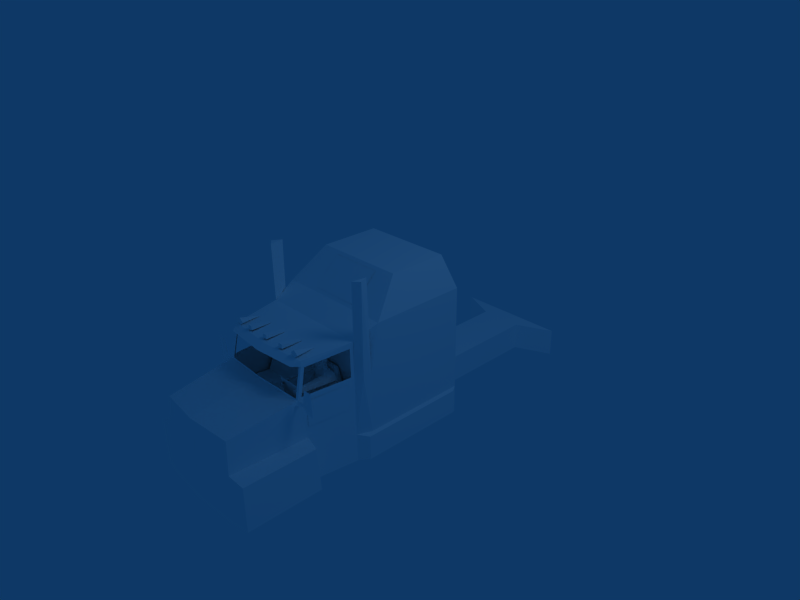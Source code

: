 # Source: fordaro-BT.blend  (saved by Blender 2.48.1; exported with 4.5.12 LTS)
import bpy
from mathutils import Matrix  # noqa: F401  (used for matrix-valued properties, if any)

bpy.ops.wm.read_factory_settings(use_empty=True)
scene = bpy.context.scene
scene.name = 'Scene'

# ---- collections
col_collection_1 = bpy.data.collections.new('Collection 1'); scene.collection.children.link(col_collection_1)

# ---- materials (node trees are filled in below, after node groups)
mat_material_3 = bpy.data.materials.new('Material#3')
mat_material_3.alpha_threshold = 0.0
mat_material_3.diffuse_color = (1.0, 1.0, 1.0, 1.0)
mat_material_3.roughness = 0.5
mat_material_3.line_color = (0.0, 0.0, 0.0, 1.0)

# ---- material node trees

# ---- world
world_world = bpy.data.worlds.new('World'); scene.world = world_world
world_world.color = (0.05656, 0.2208, 0.4)
world_world.use_sun_shadow = False
world_world.sun_shadow_jitter_overblur = 0.0
world_world.cycles.sampling_method = 'MANUAL'
world_world.cycles.sample_map_resolution = 256

# ---- cameras
cam_camera = bpy.data.cameras.new('Camera')
cam_camera.passepartout_alpha = 0.2
cam_camera.clip_end = 100.0
cam_camera.lens = 35.0
cam_camera.ortho_scale = 7.314
cam_camera.show_passepartout = False
cam_camera.show_safe_areas = True
cam_camera.dof.focus_distance = 0.0
cam_camera.dof.aperture_fstop = 128.0

# ---- lights
light_spot = bpy.data.lights.new('Spot', 'POINT')
light_spot.transmission_factor = 0.0
light_spot.cutoff_distance = 30.0
light_spot.energy = 100.0
light_spot.shadow_buffer_clip_start = 1.001
light_spot.shadow_soft_size = 1.0
light_spot.shadow_maximum_resolution = 0.006
light_spot.use_absolute_resolution = True
light_spot.cycles.use_multiple_importance_sampling = False

# ---- meshes
me_body_prm0_material_3 = bpy.data.meshes.new('body.prm0_Material#3')
me_body_prm0_material_3.from_pydata([(-0.6529, -1.186, -0.7818), (0.6804, -1.893, -0.7818), (-0.6529, -1.893, -0.7818), (0.6804, -1.186, -0.7818), (0.6804, -1.186, -0.7818), (-0.833, -1.125, -0.01545), (0.8319, -1.125, -0.01545), (-0.833, -1.125, -0.01545), (0.6804, -1.186, -0.7818), (-0.6529, -1.186, -0.7818), (-0.6529, -1.186, -0.7818), (-0.7386, -1.961, -0.02497), (-0.833, -1.125, -0.01545), (-0.6529, -1.893, -0.7818), (0.6804, -1.893, -0.7818), (0.8319, -1.125, -0.01545), (0.7375, -1.961, -0.02497), (0.6804, -1.186, -0.7818), (-0.6529, -1.893, -0.7818), (-0.002297, -2.019, 0.007722), (-0.7386, -1.961, -0.02497), (0.6804, -1.893, -0.7818), (0.7375, -1.961, -0.02497), (0.3914, -1.428, 0.1227), (0.4431, -1.428, 0.1443), (0.4724, -1.428, 0.1227), (0.4207, -1.428, 0.1443), (0.4231, -1.433, 0.1613), (0.3728, -1.43, 0.1903), (0.4322, -1.434, 0.1901), (0.3728, -1.429, 0.1614), (0.4437, -1.433, 0.1613), (0.494, -1.43, 0.1903), (0.494, -1.429, 0.1614), (0.4322, -1.434, 0.1901), (0.4572, -1.283, 0.09997), (0.3943, -1.275, 0.1376), (0.4025, -1.283, 0.09997), (0.473, -1.277, 0.1377), (0.3753, -1.351, 0.07915), (0.4025, -1.283, 0.09997), (0.3943, -1.275, 0.1376), (0.4572, -1.424, 0.08078), (0.4909, -1.355, 0.07952), (0.4098, -1.424, 0.08078), (0.4909, -1.355, 0.07952), (0.473, -1.277, 0.1377), (0.4572, -1.283, 0.09997), (0.5135, -1.392, 0.2136), (0.3943, -1.275, 0.1376), (0.3534, -1.391, 0.2136), (0.3753, -1.351, 0.07915), (0.3943, -1.275, 0.1376), (0.3534, -1.308, 0.2117), (0.3534, -1.391, 0.2136), (0.4113, -1.427, 0.1448), (0.4098, -1.424, 0.08078), (0.3534, -1.391, 0.2136), (0.4098, -1.424, 0.08078), (0.4556, -1.427, 0.1448), (0.4572, -1.424, 0.08078), (0.4113, -1.427, 0.1448), (0.4572, -1.424, 0.08078), (0.5135, -1.392, 0.2136), (0.4556, -1.427, 0.1448), (0.3534, -1.391, 0.2136), (0.3807, -1.429, 0.2251), (0.4113, -1.427, 0.1448), (0.4334, -1.453, 0.1484), (0.4334, -1.429, 0.1823), (0.4556, -1.427, 0.1448), (0.5135, -1.392, 0.2136), (0.4862, -1.429, 0.2251), (0.473, -1.277, 0.1377), (0.5136, -1.308, 0.2117), (0.4667, -1.262, 0.2087), (0.4003, -1.262, 0.2087), (0.3534, -1.308, 0.2117), (0.3943, -1.275, 0.1376), (0.5135, -1.392, 0.2136), (0.5136, -1.308, 0.2117), (0.473, -1.277, 0.1377), (0.4113, -1.427, 0.1448), (0.4334, -1.429, 0.1823), (0.4334, -1.429, 0.1823), (0.4556, -1.427, 0.1448), (0.4334, -1.453, 0.1484), (0.4862, -1.429, 0.2251), (0.3599, -1.478, 0.2025), (0.507, -1.479, 0.2025), (0.507, -1.479, 0.2025), (0.3534, -1.391, 0.2136), (0.3599, -1.478, 0.2025), (0.3807, -1.429, 0.2251), (0.3599, -1.478, 0.2025), (0.3534, -1.391, 0.2136), (0.4862, -1.429, 0.2251), (0.3807, -1.429, 0.2251), (0.507, -1.479, 0.2025), (0.5135, -1.392, 0.2136), (0.4862, -1.429, 0.2251), (0.4757, -1.299, 0.3042), (0.3941, -1.417, 0.2994), (0.3912, -1.299, 0.3042), (0.4728, -1.417, 0.2994), (0.3941, -1.417, 0.2994), (0.5136, -1.308, 0.2117), (0.4757, -1.299, 0.3042), (0.4667, -1.262, 0.2087), (0.4667, -1.262, 0.2087), (0.3912, -1.299, 0.3042), (0.4003, -1.262, 0.2087), (0.4757, -1.299, 0.3042), (0.4003, -1.262, 0.2087), (0.3534, -1.308, 0.2117), (0.3534, -1.308, 0.2117), (0.5136, -1.308, 0.2117), (0.3534, -1.391, 0.2136), (0.3912, -1.299, 0.3042), (0.3807, -1.429, 0.2251), (0.4728, -1.417, 0.2994), (0.4862, -1.429, 0.2251), (0.3941, -1.417, 0.2994), (0.4862, -1.429, 0.2251), (0.4728, -1.417, 0.2994), (0.5135, -1.392, 0.2136), (0.4003, -1.262, 0.2087), (0.473, -1.277, 0.1377), (0.4667, -1.262, 0.2087), (0.3943, -1.275, 0.1376), (0.473, -1.277, 0.1377), (0.6536, -1.172, -0.212), (0.3337, -1.138, 0.02915), (0.2158, -1.172, -0.2219), (0.5223, -1.138, 0.02915), (0.3337, -1.221, 0.07386), (0.6536, -1.273, -0.06694), (0.2158, -1.273, -0.07682), (0.5223, -1.221, 0.07386), (0.6667, -1.256, -0.5012), (0.6536, -1.273, -0.06694), (0.6536, -1.172, -0.212), (0.6667, -1.423, -0.4137), (0.5223, -1.138, 0.02915), (0.5223, -1.221, 0.07386), (0.5223, -1.221, 0.07386), (0.3337, -1.138, 0.02915), (0.5223, -1.138, 0.02915), (0.3337, -1.221, 0.07386), (-0.683, -1.268, -0.5036), (-0.7015, -1.181, -0.2204), (-0.6815, -1.437, -0.4108), (-0.6914, -1.282, -0.08063), (-0.594, -1.147, 0.03449), (-0.594, -1.23, 0.0792), (0.6592, -1.886, -0.3693), (0.2024, -1.896, -0.5039), (0.2027, -1.893, -0.3665), (0.6588, -1.885, -0.5039), (0.521, -1.388, 0.01109), (0.4871, -1.282, 0.05393), (0.6162, -1.363, -0.004559), (0.6083, -1.27, 0.02028), (0.2495, -1.363, -0.004559), (0.3739, -1.282, 0.05237), (0.3416, -1.388, 0.01421), (0.248, -1.27, 0.01716), (0.521, -1.388, 0.01109), (0.3416, -1.388, 0.01421), (0.4909, -1.355, 0.07952), (0.3753, -1.351, 0.07915), (0.3416, -1.388, 0.01421), (0.3739, -1.282, 0.05237), (0.3753, -1.351, 0.07915), (0.4025, -1.283, 0.09997), (0.4871, -1.282, 0.05393), (0.4572, -1.283, 0.09997), (0.4025, -1.283, 0.09997), (0.3739, -1.282, 0.05237), (0.248, -1.27, 0.01716), (0.6536, -1.273, -0.06694), (0.6083, -1.27, 0.02028), (0.248, -1.27, 0.01716), (0.2158, -1.273, -0.07682), (0.6536, -1.273, -0.06694), (0.2158, -1.273, -0.07682), (0.6536, -1.273, -0.06694), (0.2483, -1.865, 0.07514), (0.629, -1.801, -0.2874), (0.629, -1.865, 0.07514), (0.2483, -1.801, -0.2874), (0.6667, -1.423, -0.4137), (0.5771, -1.551, -0.2312), (0.3012, -1.544, -0.2312), (0.2207, -1.428, -0.413), (0.4358, -1.456, -0.1216), (0.2495, -1.363, -0.004559), (0.2635, -1.879, -0.03943), (0.2158, -1.273, -0.07682), (0.3003, -1.89, 0.02584), (0.3416, -1.388, 0.01421), (0.6536, -1.273, -0.06694), (0.577, -1.891, 0.02589), (0.6162, -1.363, -0.004559), (0.6159, -1.879, -0.0328), (0.521, -1.388, 0.01109), (0.3003, -1.89, 0.02584), (0.3098, -1.879, -0.07022), (0.2635, -1.879, -0.03943), (0.3466, -1.89, -0.00495), (0.6159, -1.879, -0.0328), (0.5306, -1.891, -0.005452), (0.577, -1.891, 0.02589), (0.5695, -1.879, -0.06414), (0.6592, -1.886, -0.3693), (0.2027, -1.893, -0.3665), (-0.594, -1.23, 0.0792), (-0.6914, -1.282, -0.08063), (0.3337, -1.221, 0.07386), (-0.594, -1.147, 0.03449), (0.3337, -1.138, 0.02915), (-0.594, -1.23, 0.0792), (0.2207, -1.428, -0.413), (-0.6914, -1.282, -0.08063), (0.2158, -1.273, -0.07682), (-0.6815, -1.437, -0.4108), (-0.7015, -1.181, -0.2204), (-0.594, -1.147, 0.03449), (0.2024, -1.896, -0.5039), (-0.6703, -1.902, -0.3643), (-0.6706, -1.905, -0.5017), (0.2027, -1.893, -0.3665), (-0.6815, -1.437, -0.4108), (0.2207, -1.428, -0.413), (-0.6703, -1.902, -0.3643), (0.4871, -1.282, 0.05393), (0.521, -1.388, 0.01109), (0.4909, -1.355, 0.07952), (0.4572, -1.283, 0.09997), (-0.0006312, 0.6999, 0.6837), (-0.9154, 0.6999, 0.6837), (-0.9154, 0.6999, -0.9215), (-0.833, -1.125, -0.01545), (-0.91, -0.9116, -0.01476), (-0.915, -0.7686, 0.6837), (-0.002297, -2.019, 0.007722), (-0.0006312, -2.524, -0.04111), (-0.7386, -1.961, -0.02497), (-0.0006312, -1.125, 0.5188), (-0.0006312, -1.909, 0.4792), (-0.7009, -1.851, 0.4792), (-0.7387, -1.853, -0.6336), (-0.7387, -1.808, -1.338), (-0.8331, -1.125, -0.9127), (-0.7387, -1.939, -0.07165), (-0.833, -1.125, -0.01545), (-0.8331, -1.125, 0.5188), (-0.0006312, -0.2988, 1.151), (-0.6994, 0.6017, 1.151), (-0.0006312, 0.6017, 1.151), (-0.6994, -0.2988, 1.151), (-0.6994, -0.2988, 1.151), (-0.9154, 0.6999, 0.6837), (-0.6994, 0.6017, 1.151), (-0.915, -0.7686, 0.6837), (-0.577, -3.017, -0.6325), (0.00293, -3.047, -0.119), (-0.0006312, -3.081, -0.6292), (-0.6688, -2.963, -0.1575), (-0.8331, -1.125, 0.5188), (-0.0006312, -0.7682, 0.6837), (-0.0006312, -1.125, 0.5188), (-0.915, -0.7686, 0.6837), (-0.6688, -2.963, -0.1575), (0.00293, -3.047, -0.119), (-0.6935, -3.04, -1.338), (-0.8331, -1.125, 0.5188), (-0.0006312, -0.2988, 1.151), (-0.6994, -0.2988, 1.151), (-0.0006312, 0.6017, 1.151), (-0.6994, 0.6017, 1.151), (-0.0006312, -3.085, -1.338), (-0.7387, -1.808, -1.338), (-0.6935, -3.04, -1.338), (-0.6925, -3.001, -0.6279), (-0.577, -3.017, -0.6325), (-0.6935, -3.04, -1.338), (-0.956, -1.852, -1.34), (-0.956, -1.892, -0.6706), (-0.956, -2.98, -0.6652), (-0.956, -1.892, -0.6706), (-0.6925, -3.001, -0.6279), (-0.956, -1.852, -1.34), (-0.956, -2.985, -1.34), (-0.956, -2.98, -0.6652), (-0.956, -2.985, -1.34), (-0.956, -2.985, -1.34), (-0.956, -2.985, -1.34), (-0.9154, 0.6999, -0.9215), (-0.9128, -0.9135, -0.9171), (-0.9154, 0.6999, 0.6837), (-0.8331, -1.125, -1.34), (-0.9588, -0.9994, -0.9432), (-0.9604, 0.6202, -1.328), (-0.9604, 0.6202, -0.9508), (-0.9588, -0.9994, -1.312), (-0.8331, -1.125, -0.9127), (-0.8331, -1.125, -1.34), (-0.9128, -0.9135, -0.9171), (-0.9154, 0.6999, -0.9215), (-0.9154, 0.6999, -1.359), (-0.8331, -1.125, -1.34), (-0.7198, -1.865, 0.4138), (-0.8331, -1.125, 0.5188), (-0.7009, -1.851, 0.4792), (-0.6424, -1.961, 0.4183), (-0.7198, -1.865, 0.4138), (-0.7009, -1.851, 0.4792), (-0.0006312, -1.909, 0.4792), (-0.0006312, -2.018, 0.4183), (-0.6424, -1.961, 0.4183), (-0.0006312, -2.018, 0.4183), (-0.7198, -1.865, 0.4138), (-0.0006312, -1.923, 0.4138), (-0.6688, -2.963, -0.1575), (-0.7386, -1.961, -0.02497), (-0.6688, -2.963, -0.1575), (-0.7387, -2.006, -0.07619), (-0.7198, -1.865, 0.4138), (-0.6967, -1.96, -0.01225), (-0.7386, -1.961, -0.02497), (-0.6789, -1.869, 0.4017), (-0.0006312, -2.015, 0.0186), (-0.7386, -1.961, -0.02497), (-0.6967, -1.96, -0.01225), (-0.002297, -2.019, 0.007722), (-0.0006312, -1.923, 0.4138), (-0.6789, -1.869, 0.4017), (-0.0006312, -1.924, 0.4017), (-0.6789, -1.869, 0.4017), (-0.0006312, -1.923, 0.4138), (-0.7444, -1.905, 0.009955), (-0.728, -1.821, 0.3915), (-0.7386, -1.961, -0.02497), (-0.7198, -1.865, 0.4138), (-0.8265, -1.178, 0.009011), (-0.7444, -1.905, 0.009955), (-0.8265, -1.178, 0.4313), (-0.728, -1.821, 0.3915), (-0.9154, 0.6999, -1.359), (-0.3397, 0.7761, -0.9215), (-0.9154, 0.6999, -0.9215), (-0.3397, 0.7761, -1.359), (-0.3397, 0.7761, -0.9215), (-0.3397, 2.838, -1.359), (-0.3397, 2.838, -0.9215), (-0.3397, 0.7761, -1.359), (-0.3397, 2.838, -0.9215), (-0.8949, 3.085, -1.359), (-0.8949, 3.085, -0.9215), (-0.3397, 2.838, -1.359), (-0.8331, -1.125, 0.5188), (-0.0006312, -1.125, 0.5188), (-0.833, -1.125, -0.01545), (-0.91, -0.9116, -0.01476), (-0.833, -1.125, -0.01545), (-0.8331, -1.125, -0.9127), (-0.9128, -0.9135, -0.9171), (-0.91, -0.9116, -0.01476), (-0.8331, -1.125, -0.9127), (-0.9296, -1.052, -0.009773), (-0.8331, -1.125, -0.9127), (-0.9128, -0.9135, -0.9171), (-0.833, -1.125, -0.01545), (-0.91, -0.9116, -0.01476), (-0.8754, -0.906, 1.354), (-0.8447, -1.12, 1.354), (-0.9412, -1.046, 1.359), (-0.8754, -0.906, 1.354), (-0.8447, -1.12, 1.354), (-0.9412, -1.046, 1.359), (0.9142, 0.6999, 0.6837), (0.9137, -0.7686, 0.6837), (0.9165, -0.9116, -0.01476), (0.8319, -1.125, -0.01545), (0.7375, -1.961, -0.02497), (0.6997, -1.851, 0.4792), (0.8318, -1.125, -0.9127), (0.7374, -1.808, -1.338), (0.7375, -1.853, -0.6336), (0.8319, -1.125, -0.01545), (0.7374, -1.939, -0.07165), (0.7375, -1.961, -0.02497), (0.8318, -1.125, 0.5188), (0.6981, 0.6017, 1.151), (0.6981, -0.2988, 1.151), (0.6981, 0.6017, 1.151), (0.9142, 0.6999, 0.6837), (0.6981, -0.2988, 1.151), (0.9137, -0.7686, 0.6837), (0.00293, -3.047, -0.119), (0.5834, -3.017, -0.6325), (0.6675, -2.963, -0.1575), (0.8318, -1.125, 0.5188), (0.9137, -0.7686, 0.6837), (0.00293, -3.047, -0.119), (0.6675, -2.963, -0.1575), (0.6999, -3.04, -1.338), (0.8318, -1.125, 0.5188), (0.6981, -0.2988, 1.151), (0.6981, 0.6017, 1.151), (-0.0006312, -3.085, -1.338), (0.6999, -3.04, -1.338), (0.7374, -1.808, -1.338), (0.6999, -3.04, -1.338), (0.5834, -3.017, -0.6325), (0.6989, -3.001, -0.6279), (0.9624, -1.852, -1.34), (0.9624, -1.892, -0.6706), (0.9624, -2.98, -0.6652), (0.6989, -3.001, -0.6279), (0.6999, -3.04, -1.338), (0.9624, -1.852, -1.34), (0.7374, -1.808, -1.338), (0.9624, -2.98, -0.6652), (0.9624, -2.985, -1.34), (0.9624, -2.98, -0.6652), (0.9624, -2.985, -1.34), (0.9624, -1.852, -1.34), (0.9624, -2.985, -1.34), (0.9115, -0.9135, -0.9171), (0.9142, 0.6999, -0.9215), (0.9142, 0.6999, 0.6837), (0.8318, -1.125, -1.34), (0.9592, 0.6202, -0.9508), (0.9592, 0.6202, -1.328), (0.9575, -0.9994, -0.9432), (0.9575, -0.9994, -1.312), (0.8318, -1.125, -1.34), (0.8318, -1.125, -0.9127), (0.9115, -0.9135, -0.9171), (0.9142, 0.6999, -0.9215), (0.9142, 0.6999, -1.359), (0.8318, -1.125, -1.34), (0.6997, -1.851, 0.4792), (0.8318, -1.125, 0.5188), (0.7186, -1.865, 0.4138), (0.6997, -1.851, 0.4792), (0.7186, -1.865, 0.4138), (0.6411, -1.961, 0.4183), (0.7186, -1.865, 0.4138), (0.6675, -2.963, -0.1575), (0.6675, -2.963, -0.1575), (0.7374, -2.006, -0.07619), (0.9142, 0.6999, -0.9215), (0.6955, -1.96, -0.01225), (0.7186, -1.865, 0.4138), (0.7375, -1.961, -0.02497), (0.6777, -1.869, 0.4017), (0.6955, -1.96, -0.01225), (0.7375, -1.961, -0.02497), (0.6777, -1.869, 0.4017), (0.6777, -1.869, 0.4017), (-0.0006312, -1.924, 0.4017), (0.7375, -1.961, -0.02497), (0.7268, -1.821, 0.3915), (0.7432, -1.905, 0.009955), (0.7186, -1.865, 0.4138), (0.8253, -1.178, 0.009011), (0.7432, -1.905, 0.009955), (0.8253, -1.178, 0.4313), (0.7268, -1.821, 0.3915), (0.3385, 0.7761, -0.9215), (0.9142, 0.6999, -1.359), (0.9142, 0.6999, -0.9215), (0.3385, 0.7761, -1.359), (0.3385, 0.7761, -0.9215), (0.3385, 2.838, -0.9215), (0.3385, 2.838, -1.359), (0.3385, 0.7761, -0.9215), (0.3385, 0.7761, -1.359), (0.8936, 3.085, -1.359), (0.3385, 2.838, -0.9215), (0.8936, 3.085, -0.9215), (0.3385, 2.838, -1.359), (0.8319, -1.125, -0.01545), (0.8318, -1.125, 0.5188), (0.8318, -1.125, -0.9127), (0.8319, -1.125, -0.01545), (0.9165, -0.9116, -0.01476), (0.8318, -1.125, -0.9127), (0.9165, -0.9116, -0.01476), (0.9115, -0.9135, -0.9171), (0.9115, -0.9135, -0.9171), (0.8318, -1.125, -0.9127), (0.9284, -1.052, -0.009773), (0.8319, -1.125, -0.01545), (0.9165, -0.9116, -0.01476), (0.94, -1.046, 1.359), (0.8434, -1.12, 1.354), (0.8741, -0.906, 1.354), (0.8741, -0.906, 1.354), (0.8434, -1.12, 1.354), (0.94, -1.046, 1.359), (-0.8949, 3.085, -0.9215), (0.3385, 2.838, -0.9215), (-0.3397, 2.838, -0.9215), (0.8936, 3.085, -0.9215), (-0.3397, 0.7761, -0.9215), (-0.3397, 2.838, -0.9215), (0.3385, 2.838, -0.9215), (-0.3397, 0.7761, -0.9215), (-0.8949, 3.085, -1.359), (0.8936, 3.085, -0.9215), (-0.8949, 3.085, -0.9215), (0.8936, 3.085, -1.359), (0.3385, 0.7761, -0.9215), (-0.3397, 2.838, -1.359), (0.8936, 3.085, -1.359), (-0.8949, 3.085, -1.359), (0.3385, 2.838, -1.359), (-0.3397, 2.838, -1.359), (-0.3397, 0.7761, -1.359), (0.3385, 2.838, -1.359), (0.3385, 0.7761, -1.359), (-0.9154, 0.6999, -1.359), (-0.3397, 0.7761, -1.359), (0.3385, 0.7761, -1.359), (0.9142, 0.6999, -1.359), (0.7374, -2.006, -0.07619), (0.7374, -1.939, -0.07165), (-0.7387, -1.939, -0.07165), (-0.7387, -2.006, -0.07619), (-1.012, -1.96, 0.1984), (-0.8555, -1.968, -0.04721), (-1.006, -1.948, -0.1591), (-1.012, -1.96, 0.1984), (-0.8879, -1.948, -0.1601), (-0.8832, -1.96, 0.1985), (-1.006, -1.948, -0.1591), (-0.8832, -1.96, 0.1985), (-0.8879, -1.948, -0.1601), (-0.8472, -1.96, -0.06651), (-0.8555, -1.968, -0.04721), (-0.8466, -1.961, -0.01994), (-0.8466, -1.961, -0.01994), (-0.8472, -1.96, -0.06651), (-0.8472, -1.96, -0.06651), (-0.8555, -1.968, -0.04721), (-0.7387, -2.006, -0.07619), (-0.7386, -1.961, -0.02497), (-0.7387, -1.939, -0.07165), (1.006, -1.947, -0.1591), (0.8555, -1.968, -0.04721), (1.012, -1.96, 0.1984), (0.8879, -1.947, -0.1601), (1.012, -1.96, 0.1984), (0.8832, -1.96, 0.1985), (0.8879, -1.947, -0.1601), (1.006, -1.947, -0.1591), (0.8832, -1.96, 0.1985), (0.8879, -1.947, -0.1601), (0.8466, -1.961, -0.01994), (0.8555, -1.968, -0.04721), (0.8472, -1.959, -0.06651), (0.8466, -1.961, -0.01994), (0.8472, -1.959, -0.06651), (0.7375, -1.961, -0.02497), (0.7374, -2.006, -0.07619), (0.7374, -1.939, -0.07165), (-0.6198, -1.852, 0.5298), (-0.5549, -1.852, 0.5297), (-0.6197, -1.852, 0.4759), (-0.6845, -1.852, 0.5297), (-0.6197, -1.852, 0.5835), (-0.5549, -1.852, 0.5297), (-0.6197, -1.53, 0.4976), (-0.6197, -1.852, 0.4759), (-0.6197, -1.852, 0.4759), (-0.6845, -1.852, 0.5297), (-0.6845, -1.852, 0.5297), (-0.6197, -1.852, 0.5835), (-0.6197, -1.852, 0.5835), (-0.5549, -1.852, 0.5297), (0.5799, -1.852, 0.5307), (0.6469, -1.852, 0.5306), (0.58, -1.852, 0.4751), (0.5131, -1.852, 0.5306), (0.58, -1.852, 0.5862), (0.6469, -1.852, 0.5306), (0.58, -1.53, 0.4974), (0.58, -1.852, 0.4751), (0.58, -1.852, 0.4751), (0.5131, -1.852, 0.5306), (0.5131, -1.852, 0.5306), (0.58, -1.852, 0.5862), (0.58, -1.852, 0.5862), (0.6469, -1.852, 0.5306), (-0.08269, -1.854, 0.5603), (-0.015, -1.854, 0.4972), (-0.08297, -1.854, 0.4972), (-0.01499, -1.854, 0.5604), (-0.015, -1.541, 0.4972), (-0.08269, -1.854, 0.5603), (-0.08297, -1.541, 0.4972), (-0.015, -1.541, 0.4972), (-0.01499, -1.854, 0.5604), (-0.08269, -1.854, 0.5603), (-0.01499, -1.854, 0.5604), (-0.015, -1.541, 0.4972), (-0.015, -1.854, 0.4972), (-0.08297, -1.854, 0.4972), (-0.08297, -1.541, 0.4972), (-0.08269, -1.854, 0.5603), (-0.4145, -1.854, 0.5603), (-0.3468, -1.854, 0.4972), (-0.4148, -1.854, 0.4972), (-0.3468, -1.854, 0.5604), (-0.3468, -1.541, 0.4972), (-0.4145, -1.854, 0.5603), (-0.4148, -1.541, 0.4972), (-0.3468, -1.541, 0.4972), (-0.3468, -1.854, 0.5604), (-0.4145, -1.854, 0.5603), (-0.3468, -1.854, 0.5604), (-0.3468, -1.541, 0.4972), (-0.3468, -1.854, 0.4972), (-0.4148, -1.854, 0.4972), (-0.4148, -1.541, 0.4972), (-0.4145, -1.854, 0.5603), (0.2593, -1.854, 0.5603), (0.327, -1.854, 0.4972), (0.259, -1.854, 0.4972), (0.327, -1.854, 0.5604), (0.327, -1.541, 0.4972), (0.2593, -1.854, 0.5603), (0.259, -1.541, 0.4972), (0.327, -1.541, 0.4972), (0.327, -1.854, 0.5604), (0.2593, -1.854, 0.5603), (0.327, -1.854, 0.5604), (0.327, -1.541, 0.4972), (0.327, -1.854, 0.4972), (0.259, -1.854, 0.4972), (0.259, -1.541, 0.4972), (0.2593, -1.854, 0.5603), (-0.7535, -1.836, -0.08128), (-0.8264, -1.223, -0.4684), (-0.8264, -1.223, -0.08128), (-0.7458, -1.836, -0.4684), (0.8206, -1.223, -0.4684), (0.754, -1.836, -0.08128), (0.8206, -1.223, -0.08128), (0.7463, -1.836, -0.4684), (0.4009, -0.3481, 1.107), (-0.3943, -0.7253, 0.7291), (-0.3943, -0.3481, 1.107), (0.4009, -0.7253, 0.7291)], [], [(0, 2, 1), (0, 1, 3), (4, 6, 5), (7, 9, 8), (10, 12, 11), (10, 11, 13), (14, 16, 15), (15, 17, 14), (18, 20, 19), (18, 19, 21), (21, 19, 22), (23, 25, 24), (23, 24, 26), (27, 29, 28), (27, 28, 30), (31, 33, 32), (31, 32, 34), (35, 37, 36), (35, 36, 38), (39, 41, 40), (39, 43, 42), (39, 42, 44), (45, 47, 46), (45, 46, 48), (49, 51, 50), (52, 54, 53), (39, 56, 55), (39, 55, 57), (58, 60, 59), (58, 59, 61), (62, 43, 63), (62, 63, 64), (65, 67, 66), (68, 70, 69), (71, 72, 59), (73, 75, 74), (76, 78, 77), (79, 81, 80), (82, 83, 66), (84, 72, 66), (85, 86, 55), (68, 83, 55), (84, 70, 87), (88, 90, 89), (88, 92, 91), (93, 95, 94), (96, 97, 94), (96, 94, 98), (99, 100, 89), (99, 89, 98), (101, 103, 102), (101, 105, 104), (106, 108, 107), (109, 111, 110), (109, 110, 112), (113, 114, 110), (115, 95, 110), (99, 116, 107), (117, 97, 102), (117, 102, 118), (119, 121, 120), (119, 120, 122), (101, 124, 123), (101, 123, 125), (126, 128, 127), (126, 130, 129), (131, 133, 132), (131, 132, 134), (135, 137, 136), (135, 136, 138), (139, 141, 140), (142, 139, 140), (140, 141, 143), (140, 143, 144), (145, 147, 146), (145, 146, 148), (149, 151, 150), (150, 151, 152), (152, 154, 153), (150, 152, 153), (155, 157, 156), (155, 156, 158), (159, 161, 160), (161, 162, 160), (163, 165, 164), (163, 164, 166), (167, 169, 168), (168, 169, 170), (171, 173, 172), (172, 173, 174), (175, 177, 176), (175, 178, 177), (179, 181, 180), (182, 184, 183), (163, 166, 185), (162, 161, 186), (187, 189, 188), (187, 188, 190), (186, 192, 191), (185, 194, 193), (165, 185, 195), (159, 165, 195), (186, 159, 195), (192, 186, 195), (193, 192, 195), (185, 193, 195), (196, 198, 197), (197, 199, 196), (200, 196, 199), (198, 200, 197), (199, 197, 200), (201, 203, 202), (202, 204, 201), (203, 205, 202), (205, 201, 204), (204, 202, 205), (160, 162, 164), (166, 164, 162), (206, 208, 207), (206, 207, 209), (210, 212, 211), (210, 211, 213), (191, 192, 214), (193, 194, 215), (192, 193, 214), (193, 215, 214), (137, 135, 216), (137, 216, 217), (218, 220, 219), (218, 219, 221), (222, 224, 223), (222, 223, 225), (132, 133, 226), (132, 226, 227), (228, 157, 229), (228, 229, 230), (231, 233, 232), (231, 232, 234), (235, 237, 236), (235, 238, 237), (239, 241, 240), (242, 244, 243), (245, 247, 246), (248, 250, 249), (251, 253, 252), (254, 255, 251), (251, 255, 253), (244, 242, 256), (257, 259, 258), (257, 258, 260), (261, 263, 262), (261, 262, 264), (265, 267, 266), (268, 265, 266), (269, 271, 270), (272, 269, 270), (273, 274, 246), (247, 273, 246), (265, 275, 267), (276, 250, 248), (272, 270, 277), (278, 272, 277), (279, 239, 240), (279, 240, 280), (281, 283, 282), (284, 286, 285), (251, 252, 287), (251, 287, 288), (251, 290, 289), (251, 289, 291), (282, 283, 292), (286, 294, 293), (294, 286, 284), (287, 295, 290), (289, 290, 296), (297, 292, 283), (298, 299, 243), (244, 300, 298), (253, 301, 252), (302, 304, 303), (303, 305, 302), (305, 307, 306), (306, 302, 305), (302, 306, 308), (309, 304, 302), (310, 307, 303), (303, 307, 305), (311, 281, 282), (312, 314, 313), (315, 317, 316), (318, 317, 319), (315, 319, 317), (320, 322, 321), (323, 321, 322), (324, 284, 285), (325, 327, 326), (251, 291, 327), (328, 330, 329), (328, 329, 331), (332, 334, 333), (332, 333, 335), (316, 337, 336), (338, 340, 339), (341, 343, 342), (344, 342, 343), (255, 325, 345), (346, 345, 325), (313, 255, 347), (345, 347, 255), (312, 313, 348), (347, 348, 313), (349, 351, 350), (349, 350, 352), (353, 355, 354), (353, 354, 356), (357, 359, 358), (357, 358, 360), (361, 363, 362), (364, 366, 365), (302, 308, 309), (298, 243, 244), (367, 369, 368), (370, 372, 371), (370, 371, 373), (374, 372, 370), (375, 377, 376), (373, 374, 378), (373, 378, 379), (370, 373, 379), (370, 379, 380), (374, 370, 380), (374, 380, 378), (241, 239, 381), (382, 384, 383), (385, 245, 246), (386, 248, 249), (387, 389, 388), (390, 392, 391), (390, 389, 387), (384, 382, 393), (394, 259, 257), (394, 257, 395), (396, 398, 397), (397, 398, 399), (267, 401, 400), (401, 402, 400), (271, 403, 270), (403, 404, 270), (405, 406, 246), (406, 385, 246), (407, 401, 267), (386, 408, 248), (270, 404, 277), (404, 409, 277), (381, 239, 279), (381, 279, 410), (407, 267, 411), (412, 281, 413), (414, 416, 415), (417, 388, 389), (417, 389, 418), (389, 420, 419), (389, 419, 418), (421, 423, 422), (424, 414, 425), (414, 426, 416), (427, 417, 418), (418, 419, 427), (428, 429, 412), (430, 431, 383), (432, 382, 431), (433, 387, 388), (434, 436, 435), (437, 435, 436), (438, 437, 439), (436, 439, 437), (439, 436, 440), (434, 441, 436), (442, 441, 435), (434, 435, 441), (438, 442, 435), (438, 435, 437), (281, 443, 413), (444, 446, 445), (447, 449, 448), (447, 318, 319), (319, 449, 447), (448, 449, 319), (321, 323, 450), (416, 451, 415), (420, 453, 452), (420, 389, 391), (241, 381, 454), (455, 457, 456), (455, 456, 458), (459, 332, 460), (460, 332, 335), (461, 448, 336), (323, 463, 462), (464, 466, 465), (465, 467, 464), (392, 390, 468), (468, 469, 392), (390, 445, 470), (470, 468, 390), (445, 446, 471), (471, 470, 445), (472, 474, 473), (472, 473, 475), (241, 454, 476), (477, 479, 478), (478, 479, 480), (481, 483, 482), (481, 482, 484), (485, 486, 362), (487, 489, 488), (440, 436, 441), (383, 431, 382), (490, 492, 491), (493, 495, 494), (494, 495, 496), (493, 497, 495), (498, 500, 499), (496, 502, 501), (496, 501, 497), (502, 496, 495), (502, 495, 503), (497, 501, 503), (497, 503, 495), (504, 506, 505), (504, 505, 507), (508, 241, 476), (509, 511, 510), (512, 514, 513), (512, 513, 515), (516, 510, 511), (517, 519, 518), (517, 518, 520), (521, 523, 522), (524, 522, 523), (525, 526, 311), (527, 528, 443), (526, 527, 281), (443, 281, 527), (311, 526, 281), (362, 363, 485), (267, 275, 411), (390, 391, 389), (529, 530, 460), (453, 392, 452), (420, 391, 453), (327, 291, 326), (531, 532, 333), (325, 255, 254), (251, 327, 254), (533, 535, 534), (536, 538, 537), (536, 537, 539), (534, 540, 533), (534, 535, 541), (542, 544, 543), (545, 540, 534), (546, 541, 540), (546, 540, 545), (547, 548, 537), (549, 550, 534), (534, 546, 549), (534, 550, 545), (545, 550, 546), (546, 550, 551), (552, 554, 553), (555, 557, 556), (558, 556, 559), (560, 553, 554), (552, 553, 561), (562, 564, 563), (560, 565, 553), (561, 566, 560), (560, 566, 565), (553, 566, 561), (567, 568, 553), (566, 553, 568), (567, 553, 565), (567, 565, 566), (567, 566, 569), (304, 309, 310), (303, 304, 310), (570, 572, 571), (572, 570, 573), (570, 574, 573), (574, 570, 571), (575, 577, 576), (578, 579, 576), (580, 581, 576), (582, 583, 576), (584, 586, 585), (586, 584, 587), (584, 588, 587), (588, 584, 585), (589, 591, 590), (592, 593, 590), (594, 595, 590), (596, 597, 590), (598, 600, 599), (598, 599, 601), (602, 604, 603), (605, 607, 606), (608, 610, 609), (611, 613, 612), (614, 616, 615), (614, 615, 617), (618, 620, 619), (621, 623, 622), (624, 626, 625), (627, 629, 628), (630, 632, 631), (630, 631, 633), (634, 636, 635), (637, 639, 638), (640, 642, 641), (643, 645, 644), (646, 648, 647), (646, 647, 649), (650, 652, 651), (650, 651, 653), (654, 656, 655), (654, 655, 657)])
_uv = me_body_prm0_material_3.uv_layers.new(name='UVTex')
_uv.uv.foreach_set('vector', [0.5918, 0.005859, 0.5918, 0.1426, 0.5254, 0.1426, 0.5918, 0.005859, 0.5254, 0.1426, 0.5254, 0.005859, 0.9941, 0.3184, 0.9941, 0.3652, 0.9434, 0.3652, 0.9941, 0.3184, 0.9941, 0.3652, 0.9434, 0.3652, 0.6103, 0.1426, 0.6035, 0.2441, 0.6973, 0.2429, 0.6103, 0.1426, 0.6973, 0.2429, 0.6896, 0.1426, 0.6896, 0.1426, 0.6973, 0.2429, 0.6035, 0.2441, 0.6035, 0.2441, 0.6103, 0.1426, 0.6896, 0.1426, 0.1348, 0.9512, 0.1852, 0.9936, 0.1855, 0.9941, 0.1348, 0.9512, 0.1855, 0.9941, 0.1348, 0.9512, 0.1348, 0.9512, 0.1855, 0.9941, 0.1852, 0.9936, 0.4705, 0.1504, 0.4705, 0.248, 0.4668, 0.248, 0.4705, 0.1504, 0.4668, 0.248, 0.4668, 0.1504, 0.209, 0.9082, 0.209, 0.9434, 0.1699, 0.9434, 0.209, 0.9082, 0.1699, 0.9434, 0.1699, 0.9082, 0.209, 0.9082, 0.209, 0.9434, 0.1699, 0.9434, 0.209, 0.9082, 0.1699, 0.9434, 0.1699, 0.9082, 0.5918, 0.1504, 0.5918, 0.2441, 0.5605, 0.2441, 0.5918, 0.1504, 0.5605, 0.2441, 0.5605, 0.1504, 0.5918, 0.1504, 0.5918, 0.2441, 0.5605, 0.2441, 0.5918, 0.1504, 0.5918, 0.2441, 0.5605, 0.2441, 0.5918, 0.1504, 0.5605, 0.2441, 0.5605, 0.1504, 0.5918, 0.1504, 0.5918, 0.2441, 0.5605, 0.2441, 0.5918, 0.1504, 0.5605, 0.2441, 0.5605, 0.1504, 0.5918, 0.1504, 0.5918, 0.2441, 0.5605, 0.2441, 0.5527, 0.1504, 0.549, 0.248, 0.549, 0.1504, 0.5918, 0.1504, 0.5918, 0.2441, 0.5605, 0.2441, 0.5918, 0.1504, 0.5605, 0.2441, 0.5605, 0.1504, 0.5918, 0.1504, 0.5918, 0.2441, 0.5605, 0.2441, 0.5918, 0.1504, 0.5605, 0.2441, 0.5605, 0.1504, 0.5918, 0.1504, 0.5918, 0.2441, 0.5605, 0.2441, 0.5918, 0.1504, 0.5605, 0.2441, 0.5605, 0.1504, 0.5918, 0.1504, 0.5918, 0.2441, 0.5605, 0.2441, 0.5918, 0.1504, 0.5918, 0.2441, 0.5605, 0.2441, 0.5918, 0.1504, 0.5918, 0.2441, 0.5605, 0.2441, 0.4705, 0.1504, 0.4668, 0.248, 0.4668, 0.1504, 0.4705, 0.1504, 0.4705, 0.248, 0.4668, 0.248, 0.4705, 0.1504, 0.4705, 0.248, 0.4668, 0.248, 0.5918, 0.1504, 0.5918, 0.2441, 0.5605, 0.2441, 0.5918, 0.1504, 0.5918, 0.2441, 0.5605, 0.2441, 0.5918, 0.1504, 0.5918, 0.2441, 0.5605, 0.2441, 0.5918, 0.1504, 0.5918, 0.2441, 0.5605, 0.2441, 0.5918, 0.1504, 0.5918, 0.2441, 0.5605, 0.2441, 0.166, 0.9361, 0.166, 0.9434, 0.1618, 0.9434, 0.166, 0.9361, 0.166, 0.9434, 0.1618, 0.9434, 0.166, 0.9361, 0.166, 0.9434, 0.1618, 0.9434, 0.166, 0.9361, 0.166, 0.9434, 0.1618, 0.9434, 0.166, 0.9361, 0.1618, 0.9434, 0.1618, 0.9361, 0.166, 0.9361, 0.166, 0.9434, 0.1618, 0.9434, 0.166, 0.9361, 0.1618, 0.9434, 0.1618, 0.9361, 0.166, 0.9361, 0.166, 0.9434, 0.1618, 0.9434, 0.166, 0.9361, 0.166, 0.9434, 0.1618, 0.9434, 0.166, 0.9361, 0.166, 0.9434, 0.1618, 0.9434, 0.166, 0.9361, 0.166, 0.9434, 0.1618, 0.9434, 0.166, 0.9361, 0.1618, 0.9434, 0.1618, 0.9361, 0.166, 0.9361, 0.166, 0.9434, 0.1618, 0.9434, 0.166, 0.9361, 0.166, 0.9434, 0.1618, 0.9434, 0.166, 0.9361, 0.166, 0.9434, 0.1618, 0.9434, 0.166, 0.9361, 0.166, 0.9434, 0.1618, 0.9434, 0.166, 0.9361, 0.1618, 0.9434, 0.1618, 0.9361, 0.1476, 0.9121, 0.1476, 0.9297, 0.1387, 0.9297, 0.1476, 0.9121, 0.1387, 0.9297, 0.1387, 0.9121, 0.166, 0.9361, 0.166, 0.9434, 0.1618, 0.9434, 0.166, 0.9361, 0.1618, 0.9434, 0.1618, 0.9361, 0.4797, 0.1504, 0.4797, 0.248, 0.4759, 0.248, 0.4797, 0.1504, 0.4797, 0.248, 0.4759, 0.248, 0.873, 0.1491, 0.813, 0.1465, 0.8292, 0.2466, 0.873, 0.1491, 0.8292, 0.2466, 0.855, 0.2466, 0.8288, 0.2476, 0.8125, 0.2035, 0.873, 0.205, 0.8288, 0.2476, 0.873, 0.205, 0.8549, 0.2476, 0.7285, 0.1489, 0.7253, 0.1924, 0.8009, 0.2089, 0.8319, 0.1548, 0.7285, 0.1489, 0.8009, 0.2089, 0.8009, 0.2089, 0.7253, 0.1924, 0.7524, 0.2456, 0.8009, 0.2089, 0.7524, 0.2456, 0.8039, 0.248, 0.5918, 0.005859, 0.5918, 0.1426, 0.5254, 0.1426, 0.5918, 0.005859, 0.5254, 0.1426, 0.5254, 0.005859, 0.7289, 0.1483, 0.8332, 0.155, 0.7229, 0.1911, 0.7229, 0.1911, 0.8332, 0.155, 0.7973, 0.2069, 0.7973, 0.2069, 0.8031, 0.248, 0.7519, 0.2462, 0.7229, 0.1911, 0.7973, 0.2069, 0.7519, 0.2462, 0.5215, 0.005859, 0.5215, 0.1426, 0.4277, 0.1426, 0.5215, 0.005859, 0.4277, 0.1426, 0.4277, 0.005859, 0.3906, 0.1199, 0.4111, 0.1216, 0.3834, 0.1397, 0.4111, 0.1216, 0.4094, 0.1375, 0.3834, 0.1397, 0.3323, 0.1216, 0.3521, 0.1203, 0.359, 0.1395, 0.3323, 0.1216, 0.359, 0.1395, 0.332, 0.1371, 0.975, 0.2683, 0.9643, 0.302, 0.9458, 0.2705, 0.9458, 0.2705, 0.9643, 0.302, 0.9564, 0.2988, 0.9595, 0.3042, 0.9664, 0.3075, 0.9627, 0.3122, 0.9627, 0.3122, 0.9664, 0.3075, 0.9622, 0.3145, 0.9697, 0.2686, 0.9434, 0.3026, 0.9736, 0.3026, 0.9697, 0.2686, 0.947, 0.2677, 0.9434, 0.3026, 0.328, 0.1422, 0.4131, 0.1426, 0.4238, 0.1314, 0.5321, 0.6439, 0.6618, 0.6338, 0.5218, 0.6326, 0.3323, 0.1216, 0.332, 0.1371, 0.3251, 0.1257, 0.4094, 0.1375, 0.4111, 0.1216, 0.4191, 0.1269, 0.7402, 0.1387, 0.873, 0.1387, 0.873, 0.005859, 0.7402, 0.1387, 0.873, 0.005859, 0.7402, 0.005859, 0.4191, 0.1269, 0.4027, 0.06913, 0.4219, 0.06563, 0.3251, 0.1257, 0.3261, 0.06502, 0.3434, 0.07002, 0.3521, 0.1203, 0.3251, 0.1257, 0.3723, 0.09509, 0.3906, 0.1199, 0.3521, 0.1203, 0.3723, 0.09509, 0.4191, 0.1269, 0.3906, 0.1199, 0.3723, 0.09509, 0.4027, 0.06913, 0.4191, 0.1269, 0.3723, 0.09509, 0.3434, 0.07002, 0.4027, 0.06913, 0.3723, 0.09509, 0.3251, 0.1257, 0.3434, 0.07002, 0.3723, 0.09509, 0.1125, 0.9357, 0.1309, 0.9082, 0.008241, 0.9224, 0.008241, 0.9224, 0.00599, 0.9472, 0.1125, 0.9357, 0.1075, 0.9428, 0.1125, 0.9357, 0.00599, 0.9472, 0.1309, 0.9082, 0.1075, 0.9428, 0.008241, 0.9224, 0.00599, 0.9472, 0.008241, 0.9224, 0.1075, 0.9428, 0.1309, 0.912, 0.1125, 0.9357, 0.00599, 0.9472, 0.00599, 0.9472, 0.008367, 0.9249, 0.1309, 0.912, 0.1125, 0.9357, 0.1075, 0.9416, 0.00599, 0.9472, 0.1075, 0.9416, 0.1309, 0.912, 0.008367, 0.9249, 0.008367, 0.9249, 0.00599, 0.9472, 0.1075, 0.9416, 0.3834, 0.1397, 0.4094, 0.1375, 0.359, 0.1395, 0.332, 0.1371, 0.359, 0.1395, 0.4094, 0.1375, 0.9434, 0.3026, 0.9439, 0.2641, 0.9439, 0.2641, 0.9434, 0.3026, 0.9439, 0.2641, 0.9434, 0.3026, 0.944, 0.2679, 0.9434, 0.3026, 0.9434, 0.3026, 0.944, 0.2679, 0.9434, 0.3026, 0.944, 0.2679, 0.4219, 0.06563, 0.4027, 0.06913, 0.4203, 0.006523, 0.3434, 0.07002, 0.3261, 0.06502, 0.3223, 0.005859, 0.4027, 0.06913, 0.3434, 0.07002, 0.4203, 0.006523, 0.3434, 0.07002, 0.3223, 0.005859, 0.4203, 0.006523, 0.8125, 0.2035, 0.8288, 0.2476, 0.7185, 0.248, 0.8125, 0.2035, 0.7185, 0.248, 0.7051, 0.2025, 0.5918, 0.005859, 0.5918, 0.1426, 0.5254, 0.1426, 0.5918, 0.005859, 0.5254, 0.1426, 0.5254, 0.005859, 0.5215, 0.005859, 0.5215, 0.1426, 0.4277, 0.1426, 0.5215, 0.005859, 0.4277, 0.1426, 0.4277, 0.005859, 0.8292, 0.2466, 0.813, 0.1465, 0.7051, 0.1469, 0.8292, 0.2466, 0.7051, 0.1469, 0.7198, 0.248, 0.5215, 0.005859, 0.5215, 0.1426, 0.4277, 0.1426, 0.5215, 0.005859, 0.4277, 0.1426, 0.4277, 0.005859, 0.5215, 0.005859, 0.5215, 0.1426, 0.4277, 0.1426, 0.5215, 0.005859, 0.4277, 0.1426, 0.4277, 0.005859, 0.9505, 0.2666, 0.9728, 0.2685, 0.9745, 0.2559, 0.9505, 0.2666, 0.9479, 0.2848, 0.9728, 0.2685, 0.08008, 0.5406, 0.005934, 0.6464, 0.005934, 0.5406, 0.7323, 0.8466, 0.6607, 0.9979, 0.6957, 0.8467, 0.2619, 0.3765, 0.3418, 0.3691, 0.2617, 0.441, 0.4023, 0.3756, 0.4363, 0.4939, 0.4023, 0.5033, 0.2559, 0.7981, 0.416, 0.7292, 0.2858, 0.6503, 0.2288, 0.8851, 0.416, 0.8955, 0.2559, 0.7981, 0.2559, 0.7981, 0.416, 0.8955, 0.416, 0.7292, 0.6607, 0.9979, 0.7323, 0.8466, 0.7323, 0.9622, 0.2129, 0.6414, 0.2129, 0.5874, 0.2531, 0.5874, 0.2129, 0.6414, 0.2531, 0.5874, 0.2531, 0.6414, 0.05295, 0.5059, 0.1655, 0.5059, 0.1777, 0.3691, 0.05295, 0.5059, 0.1777, 0.3691, 0.001953, 0.3691, 0.8003, 0.8922, 0.8652, 0.8926, 0.8659, 0.998, 0.7909, 0.994, 0.8003, 0.8922, 0.8659, 0.998, 0.6626, 0.516, 0.5923, 0.5149, 0.5918, 0.5607, 0.6639, 0.5635, 0.6626, 0.516, 0.5918, 0.5607, 0.3359, 0.4922, 0.2613, 0.5098, 0.2617, 0.441, 0.3418, 0.3691, 0.3359, 0.4922, 0.2617, 0.441, 0.8003, 0.8922, 0.7858, 0.752, 0.8652, 0.8926, 0.4428, 0.3756, 0.4363, 0.4939, 0.4023, 0.3756, 0.6639, 0.5635, 0.5918, 0.5607, 0.5912, 0.6455, 0.6502, 0.6465, 0.6639, 0.5635, 0.5912, 0.6455, 0.08008, 0.5098, 0.08008, 0.5406, 0.005934, 0.5406, 0.08008, 0.5098, 0.005934, 0.5406, 0.02345, 0.5098, 0.9355, 0.005859, 0.9819, 0.01454, 0.9828, 0.09181, 0.7859, 0.8927, 0.7859, 0.7513, 0.8009, 0.8924, 0.2559, 0.7981, 0.2858, 0.6503, 0.2759, 0.65, 0.2559, 0.7981, 0.2759, 0.65, 0.2758, 0.7725, 0.2559, 0.7981, 0.2708, 0.7725, 0.01052, 0.7721, 0.2559, 0.7981, 0.01052, 0.7721, 0.001955, 0.7977, 0.9828, 0.09181, 0.9819, 0.01454, 0.9913, 0.08417, 0.7859, 0.7513, 0.7385, 0.8841, 0.7388, 0.751, 0.7385, 0.8841, 0.7859, 0.7513, 0.7859, 0.8927, 0.2759, 0.65, 0.001839, 0.65, 0.2708, 0.7725, 0.01052, 0.7721, 0.2708, 0.7725, 0.001839, 0.65, 0.9913, 0.01999, 0.9913, 0.08417, 0.9819, 0.01454, 0.4201, 0.6506, 0.696, 0.6515, 0.6957, 0.8467, 0.6607, 0.9979, 0.4201, 0.9979, 0.4201, 0.6506, 0.416, 0.7292, 0.416, 0.6499, 0.2858, 0.6503, 0.4969, 0.6374, 0.2882, 0.6351, 0.2882, 0.5229, 0.2882, 0.5229, 0.4969, 0.5278, 0.4969, 0.6374, 0.4969, 0.5278, 0.5136, 0.5193, 0.5136, 0.6465, 0.5136, 0.6465, 0.4969, 0.6374, 0.4969, 0.5278, 0.4969, 0.6374, 0.5136, 0.6465, 0.4855, 0.6452, 0.2715, 0.6439, 0.2882, 0.6351, 0.4969, 0.6374, 0.2715, 0.5137, 0.5136, 0.5193, 0.2882, 0.5229, 0.2882, 0.5229, 0.5136, 0.5193, 0.4969, 0.5278, 0.9889, 0.1281, 0.9355, 0.005859, 0.9828, 0.09181, 0.2458, 0.9751, 0.249, 0.9872, 0.416, 0.9946, 0.7067, 0.3409, 0.7113, 0.252, 0.7128, 0.3475, 0.6562, 0.252, 0.7113, 0.252, 0.6562, 0.3409, 0.7067, 0.3409, 0.6562, 0.3409, 0.7113, 0.252, 0.5996, 0.252, 0.6663, 0.3578, 0.5996, 0.252, 0.5996, 0.252, 0.5996, 0.252, 0.6663, 0.3578, 0.7909, 0.9943, 0.7859, 0.8927, 0.8009, 0.8924, 0.2236, 0.8938, 0.2133, 0.8843, 0.001953, 0.8693, 0.2559, 0.7981, 0.001955, 0.7977, 0.2133, 0.8843, 0.8613, 0.4668, 0.748, 0.5036, 0.7509, 0.4038, 0.8613, 0.4668, 0.7509, 0.4038, 0.8591, 0.3691, 0.0918, 0.9551, 0.0918, 0.9551, 0.1106, 0.9825, 0.0918, 0.9551, 0.1106, 0.9825, 0.0918, 0.9551, 0.7128, 0.3475, 0.7096, 0.3652, 0.6562, 0.3475, 0.5996, 0.252, 0.5996, 0.3652, 0.7129, 0.3652, 0.8506, 0.4, 0.8613, 0.5098, 0.7537, 0.3941, 0.7506, 0.503, 0.7537, 0.3941, 0.8613, 0.5098, 0.416, 0.8955, 0.2236, 0.8938, 0.404, 0.9001, 0.2366, 0.9002, 0.404, 0.9001, 0.2236, 0.8938, 0.416, 0.9946, 0.416, 0.8955, 0.404, 0.9783, 0.404, 0.9001, 0.404, 0.9783, 0.416, 0.8955, 0.2458, 0.9751, 0.416, 0.9946, 0.2559, 0.971, 0.404, 0.9783, 0.2559, 0.971, 0.416, 0.9946, 0.7402, 0.3691, 0.7402, 0.5098, 0.6621, 0.5098, 0.7402, 0.3691, 0.6621, 0.5098, 0.6621, 0.3691, 0.9941, 0.6179, 0.6699, 0.6179, 0.6699, 0.5422, 0.9941, 0.6179, 0.6699, 0.5422, 0.9941, 0.5422, 0.9395, 0.252, 0.9395, 0.3652, 0.8379, 0.3652, 0.9395, 0.252, 0.8379, 0.3652, 0.8379, 0.252, 0.2676, 0.6451, 0.2676, 0.6066, 0.1582, 0.5098, 0.005859, 0.9551, 0.04102, 0.9681, 0.04102, 0.9941, 0.4969, 0.6374, 0.4855, 0.6452, 0.2715, 0.6439, 0.4201, 0.6506, 0.6957, 0.8467, 0.6607, 0.9979, 0.0918, 0.9551, 0.1269, 0.9643, 0.0918, 0.9551, 0.52, 0.438, 0.4658, 0.3691, 0.5488, 0.3695, 0.52, 0.438, 0.5488, 0.3695, 0.5488, 0.4376, 0.4651, 0.4376, 0.4658, 0.3691, 0.52, 0.438, 0.1083, 0.9708, 0.1125, 0.9708, 0.1125, 0.9708, 0.5488, 0.4376, 0.4651, 0.4376, 0.4629, 0.5094, 0.5488, 0.4376, 0.4629, 0.5094, 0.5466, 0.5093, 0.52, 0.438, 0.5488, 0.4376, 0.5466, 0.5093, 0.52, 0.438, 0.5466, 0.5093, 0.5178, 0.5098, 0.4651, 0.4376, 0.52, 0.438, 0.5178, 0.5098, 0.4651, 0.4376, 0.5178, 0.5098, 0.4629, 0.5094, 0.005934, 0.6464, 0.08008, 0.5406, 0.1542, 0.5406, 0.6607, 0.9979, 0.7323, 0.8466, 0.6957, 0.8467, 0.1816, 0.3691, 0.2619, 0.3765, 0.2617, 0.441, 0.3683, 0.4939, 0.4023, 0.3756, 0.4023, 0.5033, 0.416, 0.7292, 0.2559, 0.7981, 0.2858, 0.6503, 0.416, 0.8955, 0.2236, 0.8938, 0.2288, 0.8851, 0.416, 0.8955, 0.2559, 0.7981, 0.416, 0.7292, 0.7323, 0.8466, 0.6607, 0.9979, 0.7323, 0.9622, 0.1727, 0.5874, 0.2129, 0.5874, 0.2129, 0.6414, 0.1727, 0.5874, 0.2129, 0.6414, 0.1727, 0.6414, 0.1655, 0.5059, 0.05295, 0.5059, 0.1777, 0.3691, 0.1777, 0.3691, 0.05295, 0.5059, 0.001953, 0.3691, 0.8652, 0.8926, 0.9301, 0.8922, 0.8646, 0.998, 0.9301, 0.8922, 0.9406, 0.994, 0.8646, 0.998, 0.5923, 0.5149, 0.5219, 0.5137, 0.5918, 0.5607, 0.5219, 0.5137, 0.5197, 0.561, 0.5918, 0.5607, 0.2621, 0.5098, 0.1876, 0.4922, 0.2617, 0.441, 0.1876, 0.4922, 0.1816, 0.3691, 0.2617, 0.441, 0.9456, 0.752, 0.9301, 0.8922, 0.8652, 0.8926, 0.3683, 0.4939, 0.3619, 0.3756, 0.4023, 0.3756, 0.5918, 0.5607, 0.5197, 0.561, 0.5912, 0.6455, 0.5197, 0.561, 0.5321, 0.6445, 0.5912, 0.6455, 0.1542, 0.5406, 0.08008, 0.5406, 0.08008, 0.5098, 0.1542, 0.5406, 0.08008, 0.5098, 0.1367, 0.5098, 0.9456, 0.752, 0.8652, 0.8926, 0.8652, 0.752, 0.8892, 0.01454, 0.9355, 0.005859, 0.8883, 0.09181, 0.9459, 0.7513, 0.9459, 0.8927, 0.9309, 0.8924, 0.2759, 0.65, 0.2858, 0.6503, 0.2559, 0.7981, 0.2759, 0.65, 0.2559, 0.7981, 0.2708, 0.7725, 0.2559, 0.7981, 0.001955, 0.7977, 0.01052, 0.7721, 0.2559, 0.7981, 0.01052, 0.7721, 0.2708, 0.7725, 0.0918, 0.9551, 0.1157, 0.9555, 0.1134, 0.9555, 0.9945, 0.8841, 0.9459, 0.7513, 0.9948, 0.751, 0.9459, 0.7513, 0.9945, 0.8841, 0.9459, 0.8927, 0.001839, 0.65, 0.2759, 0.65, 0.2708, 0.7725, 0.2708, 0.7725, 0.01052, 0.7721, 0.001839, 0.65, 0.8798, 0.08417, 0.8798, 0.01999, 0.8892, 0.01454, 0.696, 0.6515, 0.4201, 0.6506, 0.6957, 0.8467, 0.4201, 0.9979, 0.6607, 0.9979, 0.4201, 0.6506, 0.416, 0.6499, 0.416, 0.7292, 0.2858, 0.6503, 0.2882, 0.6351, 0.4969, 0.6374, 0.2882, 0.5229, 0.4969, 0.5278, 0.2882, 0.5229, 0.4969, 0.6374, 0.5136, 0.5193, 0.4969, 0.5278, 0.5136, 0.6465, 0.4969, 0.6374, 0.5136, 0.6465, 0.4969, 0.5278, 0.5136, 0.6465, 0.4969, 0.6374, 0.4855, 0.6452, 0.2882, 0.6351, 0.2715, 0.6439, 0.4969, 0.6374, 0.2715, 0.5137, 0.2715, 0.6439, 0.2882, 0.5229, 0.2882, 0.6351, 0.2882, 0.5229, 0.2715, 0.6439, 0.5136, 0.5193, 0.2715, 0.5137, 0.2882, 0.5229, 0.5136, 0.5193, 0.2882, 0.5229, 0.4969, 0.5278, 0.9355, 0.005859, 0.8822, 0.1281, 0.8883, 0.09181, 0.249, 0.9872, 0.2458, 0.9751, 0.416, 0.9946, 0.6012, 0.252, 0.6058, 0.3409, 0.5997, 0.3475, 0.6012, 0.252, 0.6562, 0.252, 0.6562, 0.3409, 0.6562, 0.3409, 0.6058, 0.3409, 0.6012, 0.252, 0.5997, 0.3475, 0.6058, 0.3409, 0.6562, 0.3409, 0.5996, 0.252, 0.5996, 0.252, 0.6663, 0.3578, 0.9459, 0.8927, 0.9409, 0.9943, 0.9309, 0.8924, 0.001955, 0.7977, 0.2133, 0.8843, 0.001953, 0.8693, 0.001955, 0.7977, 0.2559, 0.7981, 0.2288, 0.8851, 0.005934, 0.6464, 0.1542, 0.5406, 0.1542, 0.6464, 0.7537, 0.4914, 0.7492, 0.4266, 0.8582, 0.3961, 0.7537, 0.4914, 0.8582, 0.3961, 0.8566, 0.4626, 0.0918, 0.9551, 0.0918, 0.9551, 0.1106, 0.9825, 0.1106, 0.9825, 0.0918, 0.9551, 0.0918, 0.9551, 0.6029, 0.3652, 0.5997, 0.3475, 0.6562, 0.3475, 0.5996, 0.252, 0.5996, 0.3652, 0.7129, 0.3652, 0.8613, 0.5098, 0.8506, 0.4, 0.7537, 0.3941, 0.7537, 0.3941, 0.7506, 0.503, 0.8613, 0.5098, 0.2236, 0.8938, 0.416, 0.8955, 0.404, 0.9001, 0.404, 0.9001, 0.2366, 0.9002, 0.2236, 0.8938, 0.416, 0.8955, 0.416, 0.9946, 0.404, 0.9783, 0.404, 0.9783, 0.404, 0.9001, 0.416, 0.8955, 0.416, 0.9946, 0.2458, 0.9751, 0.2559, 0.971, 0.2559, 0.971, 0.404, 0.9783, 0.416, 0.9946, 0.7402, 0.3691, 0.7402, 0.5098, 0.6621, 0.5098, 0.7402, 0.3691, 0.6621, 0.5098, 0.6621, 0.3691, 0.005934, 0.6464, 0.1542, 0.6464, 0.1076, 0.6464, 0.6699, 0.6179, 0.9941, 0.6179, 0.6699, 0.5422, 0.6699, 0.5422, 0.9941, 0.6179, 0.9941, 0.5422, 0.9395, 0.252, 0.9395, 0.3652, 0.8379, 0.3652, 0.9395, 0.252, 0.8379, 0.3652, 0.8379, 0.252, 0.2676, 0.6066, 0.2676, 0.6451, 0.1582, 0.5098, 0.04102, 0.9681, 0.005859, 0.9551, 0.04102, 0.9941, 0.4855, 0.6452, 0.4969, 0.6374, 0.2715, 0.6439, 0.6957, 0.8467, 0.4201, 0.6506, 0.6607, 0.9979, 0.1269, 0.9643, 0.0918, 0.9551, 0.0918, 0.9551, 0.4658, 0.3691, 0.52, 0.438, 0.5488, 0.3695, 0.5488, 0.3695, 0.52, 0.438, 0.5488, 0.4376, 0.4658, 0.3691, 0.4651, 0.4376, 0.52, 0.438, 0.3292, 0.925, 0.3292, 0.925, 0.3208, 0.925, 0.5488, 0.4376, 0.5466, 0.5093, 0.4629, 0.5094, 0.5488, 0.4376, 0.4629, 0.5094, 0.4651, 0.4376, 0.5466, 0.5093, 0.5488, 0.4376, 0.52, 0.438, 0.5466, 0.5093, 0.52, 0.438, 0.5178, 0.5098, 0.4651, 0.4376, 0.4629, 0.5094, 0.5178, 0.5098, 0.4651, 0.4376, 0.5178, 0.5098, 0.52, 0.438, 0.5957, 0.252, 0.5957, 0.3652, 0.4902, 0.3652, 0.5957, 0.252, 0.4902, 0.3652, 0.4902, 0.252, 0.05259, 0.6464, 0.005934, 0.6464, 0.1076, 0.6464, 0.9941, 0.3691, 0.9941, 0.5137, 0.8652, 0.3691, 0.9941, 0.6504, 0.9941, 0.748, 0.7324, 0.748, 0.9941, 0.6504, 0.7324, 0.748, 0.7324, 0.6504, 0.8652, 0.5137, 0.8652, 0.3691, 0.9941, 0.5137, 0.5957, 0.252, 0.5957, 0.3652, 0.4902, 0.3652, 0.5957, 0.252, 0.4902, 0.3652, 0.4902, 0.252, 0.9941, 0.3691, 0.8652, 0.3691, 0.9941, 0.5137, 0.8652, 0.5137, 0.9941, 0.5137, 0.8652, 0.3691, 0.9941, 0.2432, 0.9573, 0.248, 0.9889, 0.1281, 0.9138, 0.248, 0.877, 0.2432, 0.8822, 0.1281, 0.9573, 0.248, 0.9138, 0.248, 0.9355, 0.005859, 0.8822, 0.1281, 0.9355, 0.005859, 0.9138, 0.248, 0.9889, 0.1281, 0.9573, 0.248, 0.9355, 0.005859, 0.1582, 0.5098, 0.2676, 0.6066, 0.2676, 0.6066, 0.8652, 0.8926, 0.7858, 0.752, 0.8652, 0.752, 0.416, 0.8955, 0.2288, 0.8851, 0.2559, 0.7981, 0.1097, 0.9815, 0.1111, 0.9816, 0.1106, 0.9825, 0.2133, 0.8843, 0.2236, 0.8938, 0.001953, 0.8693, 0.001955, 0.7977, 0.2288, 0.8851, 0.2133, 0.8843, 0.2133, 0.8843, 0.001955, 0.7977, 0.001953, 0.8693, 0.1111, 0.9816, 0.1097, 0.9815, 0.1106, 0.9825, 0.2236, 0.8938, 0.416, 0.8955, 0.2288, 0.8851, 0.2559, 0.7981, 0.2133, 0.8843, 0.2288, 0.8851, 0.834, 0.252, 0.8337, 0.3649, 0.8249, 0.3296, 0.0918, 0.9551, 0.0918, 0.9941, 0.127, 0.9941, 0.0918, 0.9551, 0.127, 0.9941, 0.127, 0.9551, 0.8249, 0.3296, 0.8265, 0.252, 0.834, 0.252, 0.8249, 0.3296, 0.8337, 0.3649, 0.8268, 0.3652, 0.4201, 0.6506, 0.4201, 0.9979, 0.7324, 0.998, 0.8244, 0.321, 0.8265, 0.252, 0.8249, 0.3296, 0.8245, 0.3357, 0.8268, 0.3652, 0.8265, 0.252, 0.8245, 0.3357, 0.8265, 0.252, 0.8244, 0.321, 0.0918, 0.9551, 0.0918, 0.9941, 0.127, 0.9941, 0.8182, 0.3387, 0.8182, 0.3225, 0.8249, 0.3296, 0.8249, 0.3296, 0.8245, 0.3357, 0.8182, 0.3387, 0.8249, 0.3296, 0.8182, 0.3225, 0.8244, 0.321, 0.8244, 0.321, 0.8182, 0.3225, 0.8245, 0.3357, 0.8245, 0.3357, 0.8182, 0.3225, 0.8182, 0.3373, 0.7171, 0.3649, 0.7168, 0.252, 0.7258, 0.3296, 0.1792, 0.9333, 0.2042, 0.9333, 0.1917, 0.9167, 0.2, 0.9375, 0.1917, 0.9167, 0.175, 0.9333, 0.7242, 0.252, 0.7258, 0.3296, 0.7168, 0.252, 0.7171, 0.3649, 0.7258, 0.3296, 0.724, 0.3652, 0.0918, 0.9551, 0.0918, 0.9941, 0.127, 0.9941, 0.7242, 0.252, 0.7264, 0.321, 0.7258, 0.3296, 0.724, 0.3652, 0.7263, 0.3357, 0.7242, 0.252, 0.7242, 0.252, 0.7263, 0.3357, 0.7264, 0.321, 0.7258, 0.3296, 0.7263, 0.3357, 0.724, 0.3652, 0.7327, 0.3225, 0.7327, 0.3387, 0.7258, 0.3296, 0.7263, 0.3357, 0.7258, 0.3296, 0.7327, 0.3387, 0.7327, 0.3225, 0.7258, 0.3296, 0.7264, 0.321, 0.7327, 0.3225, 0.7264, 0.321, 0.7263, 0.3357, 0.7327, 0.3225, 0.7263, 0.3357, 0.7327, 0.3373, 0.2882, 0.6351, 0.2715, 0.6439, 0.2715, 0.5137, 0.2882, 0.5229, 0.2882, 0.6351, 0.2715, 0.5137, 0.2832, 0.1055, 0.2832, 0.06836, 0.3184, 0.1055, 0.2832, 0.06836, 0.2832, 0.1055, 0.248, 0.1055, 0.2832, 0.1055, 0.2832, 0.1426, 0.248, 0.1055, 0.2832, 0.1426, 0.2832, 0.1055, 0.3184, 0.1055, 0.3574, 0.1465, 0.3574, 0.248, 0.248, 0.248, 0.3574, 0.1465, 0.3574, 0.248, 0.248, 0.248, 0.3574, 0.1465, 0.3574, 0.248, 0.248, 0.248, 0.3574, 0.1465, 0.3574, 0.248, 0.248, 0.248, 0.2832, 0.1055, 0.2832, 0.06836, 0.3184, 0.1055, 0.2832, 0.06836, 0.2832, 0.1055, 0.248, 0.1055, 0.2832, 0.1055, 0.2832, 0.1426, 0.248, 0.1055, 0.2832, 0.1426, 0.2832, 0.1055, 0.3184, 0.1055, 0.3574, 0.1465, 0.3574, 0.248, 0.248, 0.248, 0.3574, 0.1465, 0.3574, 0.248, 0.248, 0.248, 0.3574, 0.1465, 0.3574, 0.248, 0.248, 0.248, 0.3574, 0.1465, 0.3574, 0.248, 0.248, 0.248, 0.248, 0.06405, 0.248, 0.005859, 0.3184, 0.005859, 0.248, 0.06405, 0.3184, 0.005859, 0.3184, 0.06836, 0.4629, 0.1504, 0.4083, 0.1833, 0.4083, 0.1833, 0.3208, 0.15, 0.3167, 0.2375, 0.25, 0.1625, 0.3574, 0.1465, 0.3574, 0.248, 0.248, 0.248, 0.3574, 0.1465, 0.3574, 0.248, 0.248, 0.248, 0.248, 0.06405, 0.248, 0.005859, 0.3184, 0.005859, 0.248, 0.06405, 0.3184, 0.005859, 0.3184, 0.06836, 0.2542, 0.2375, 0.3208, 0.2375, 0.3292, 0.1542, 0.4083, 0.2, 0.4083, 0.2, 0.4083, 0.1958, 0.3574, 0.1465, 0.3574, 0.248, 0.248, 0.248, 0.3574, 0.1465, 0.3574, 0.248, 0.248, 0.248, 0.248, 0.06405, 0.248, 0.005859, 0.3184, 0.005859, 0.248, 0.06405, 0.3184, 0.005859, 0.3184, 0.06836, 0.2542, 0.1542, 0.25, 0.2333, 0.325, 0.2417, 0.325, 0.2333, 0.2542, 0.15, 0.3333, 0.1458, 0.3574, 0.1465, 0.3574, 0.248, 0.248, 0.248, 0.3574, 0.1465, 0.3574, 0.248, 0.248, 0.248, 0.3848, 0.3613, 0.1777, 0.3613, 0.1777, 0.2559, 0.3848, 0.3613, 0.1777, 0.2559, 0.3848, 0.2559, 0.3848, 0.2559, 0.3848, 0.3613, 0.1777, 0.3613, 0.3848, 0.2559, 0.1777, 0.3613, 0.1777, 0.2559, 0.3848, 0.3613, 0.1777, 0.3613, 0.1777, 0.2559, 0.3848, 0.3613, 0.1777, 0.2559, 0.3848, 0.2559])
me_body_prm0_material_3.materials.append(mat_material_3)
me_body_prm0_material_3.use_remesh_preserve_volume = False
me_body_prm0_material_3.use_remesh_preserve_attributes = False
me_body_prm0_material_3.use_mirror_vertex_groups = False
me_body_prm0_material_3.update()

# ---- objects
ob_body_prm0_material_3 = bpy.data.objects.new('body.prm0_Material#3', me_body_prm0_material_3)
ob_lamp = bpy.data.objects.new('Lamp', light_spot)
ob_camera = bpy.data.objects.new('Camera', cam_camera)

# ---- transforms, parenting, visibility, modifiers, constraints
ob_body_prm0_material_3.location = (0.0, 0.0, 0.0)
ob_body_prm0_material_3.lock_rotations_4d = False
ob_body_prm0_material_3.empty_display_type = 'ARROWS'
ob_body_prm0_material_3.lineart.crease_threshold = 0.0
ob_lamp.location = (4.076, 1.005, 5.904)
ob_lamp.rotation_euler = (0.6503, 0.05522, 1.866)
ob_lamp.lock_rotations_4d = False
ob_lamp.empty_display_type = 'ARROWS'
ob_lamp.color = (0.0, 0.0, 0.0, 0.0)
ob_lamp.lineart.crease_threshold = 0.0
ob_camera.location = (7.481, -6.508, 5.344)
ob_camera.rotation_euler = (1.109, 0.01082, 0.8149)
ob_camera.lock_rotations_4d = False
ob_camera.empty_display_type = 'ARROWS'
ob_camera.color = (0.0, 0.0, 0.0, 0.0)
ob_camera.display_type = 'WIRE'
ob_camera.lineart.crease_threshold = 0.0

# ---- collection membership
col_collection_1.objects.link(ob_body_prm0_material_3)
col_collection_1.objects.link(ob_lamp)
col_collection_1.objects.link(ob_camera)

# ---- scene / render settings (as saved in the file)
scene.camera = ob_camera
scene.frame_start = 1; scene.frame_end = 250; scene.frame_set(1)
scene.render.engine = 'BLENDER_EEVEE_NEXT'
scene.render.image_settings.file_format = 'JPEG'
scene.render.image_settings.color_mode = 'RGB'
scene.render.image_settings.compression = 90
scene.render.resolution_x = 800
scene.render.resolution_y = 600
scene.render.pixel_aspect_x = 100.0
scene.render.pixel_aspect_y = 100.0
scene.render.fps = 25
scene.render.dither_intensity = 0.0
scene.render.use_compositing = False
scene.render.use_sequencer = False
scene.render.bake_margin = 2
scene.render.bake_bias = 0.0
scene.render.use_stamp_time = False
scene.render.use_stamp_date = False
scene.render.use_stamp_frame = False
scene.render.use_stamp_camera = False
scene.render.use_stamp_scene = False
scene.render.use_stamp_filename = False
scene.render.use_stamp_render_time = False
scene.render.stamp_font_size = 0
scene.cycles.use_denoising = False
scene.cycles.samples = 10
scene.cycles.sampling_pattern = 'TABULATED_SOBOL'
scene.cycles.light_sampling_threshold = 0.0
scene.cycles.use_adaptive_sampling = False
scene.cycles.use_light_tree = False
scene.cycles.blur_glossy = 0.0
scene.cycles.volume_bounces = 1
scene.cycles.pixel_filter_type = 'GAUSSIAN'
scene.cycles.sample_clamp_indirect = 0.0
scene.view_settings.view_transform = 'Raw'
bpy.context.view_layer.update()
